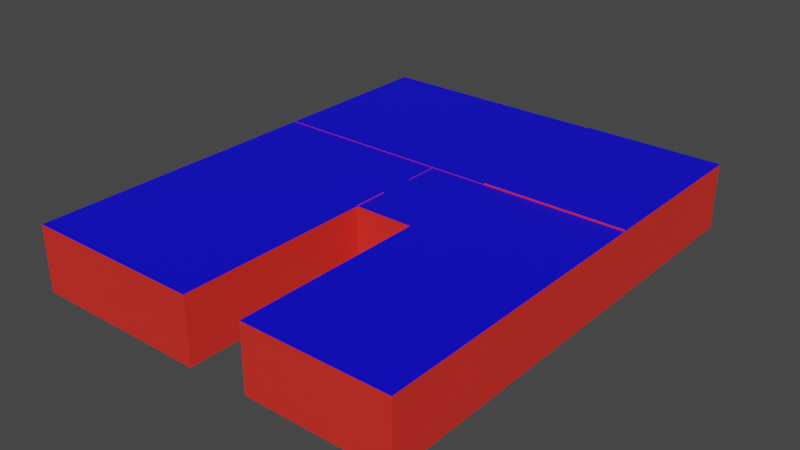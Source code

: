# Source: Talleres.blend  (saved by Blender 2.93.21; exported with 4.5.12 LTS)
import bpy
from mathutils import Matrix  # noqa: F401  (used for matrix-valued properties, if any)

bpy.ops.wm.read_factory_settings(use_empty=True)
scene = bpy.context.scene
scene.name = 'Scene'

# ---- collections
col_collection = bpy.data.collections.new('Collection'); scene.collection.children.link(col_collection)

# ---- materials (node trees are filled in below, after node groups)
mat_aula_techo = bpy.data.materials.new('Aula_Techo')
mat_aula_techo.use_transparent_shadow = False
mat_aula_piso = bpy.data.materials.new('Aula_Piso')
mat_aula_piso.use_transparent_shadow = False
mat_aula_paredes = bpy.data.materials.new('Aula_Paredes')
mat_aula_paredes.use_transparent_shadow = False
mat_vidrio = bpy.data.materials.new('Vidrio')
mat_vidrio.alpha_threshold = 0.0
mat_vidrio.use_transparent_shadow = False
mat_vidrio.line_color = (0.0, 0.0, 0.0, 1.0)

# ---- material node trees
mat_aula_techo.use_nodes = True; mat_aula_techo.node_tree.nodes.clear()
_N = mat_aula_techo.node_tree.nodes; _L = mat_aula_techo.node_tree.links
n0 = _N.new('ShaderNodeBsdfPrincipled'); n0.name = 'Principled BSDF'; n0.location = (10, 300)
n0.distribution = 'GGX'
n0.subsurface_method = 'BURLEY'
n0.inputs[0].default_value = (0.001427, 0.0, 0.8, 1.0)
n0.inputs[3].default_value = 1.45
n0.inputs[27].default_value = (0.0, 0.0, 0.0, 1.0)
n0.inputs[28].default_value = 1.0
n1 = _N.new('ShaderNodeOutputMaterial'); n1.name = 'Material Output'; n1.location = (300, 300)
_L.new(n0.outputs[0], n1.inputs[0])
n1.is_active_output = True
mat_aula_piso.use_nodes = True; mat_aula_piso.node_tree.nodes.clear()
_N = mat_aula_piso.node_tree.nodes; _L = mat_aula_piso.node_tree.links
n0 = _N.new('ShaderNodeBsdfPrincipled'); n0.name = 'Principled BSDF'; n0.location = (10, 300)
n0.distribution = 'GGX'
n0.subsurface_method = 'BURLEY'
n0.inputs[0].default_value = (0.04278, 0.8, 0.02482, 1.0)
n0.inputs[3].default_value = 1.45
n0.inputs[27].default_value = (0.0, 0.0, 0.0, 1.0)
n0.inputs[28].default_value = 1.0
n1 = _N.new('ShaderNodeOutputMaterial'); n1.name = 'Material Output'; n1.location = (300, 300)
_L.new(n0.outputs[0], n1.inputs[0])
n1.is_active_output = True
mat_aula_paredes.use_nodes = True; mat_aula_paredes.node_tree.nodes.clear()
_N = mat_aula_paredes.node_tree.nodes; _L = mat_aula_paredes.node_tree.links
n0 = _N.new('ShaderNodeBsdfPrincipled'); n0.name = 'Principled BSDF'; n0.location = (10, 300)
n0.distribution = 'GGX'
n0.subsurface_method = 'BURLEY'
n0.inputs[0].default_value = (0.8, 0.03033, 0.02107, 1.0)
n0.inputs[3].default_value = 1.45
n0.inputs[27].default_value = (0.0, 0.0, 0.0, 1.0)
n0.inputs[28].default_value = 1.0
n1 = _N.new('ShaderNodeOutputMaterial'); n1.name = 'Material Output'; n1.location = (300, 300)
_L.new(n0.outputs[0], n1.inputs[0])
n1.is_active_output = True
mat_vidrio.use_nodes = True; mat_vidrio.node_tree.nodes.clear()
_N = mat_vidrio.node_tree.nodes; _L = mat_vidrio.node_tree.links
n0 = _N.new('ShaderNodeOutputMaterial'); n0.name = 'Material Output'; n0.location = (300, 300)
n1 = _N.new('ShaderNodeBsdfPrincipled'); n1.name = 'Principled BSDF'; n1.location = (10, 300)
n1.distribution = 'GGX'
n1.subsurface_method = 'BURLEY'
n1.inputs[0].default_value = (0.04274, 0.8, 0.7326, 1.0)
n1.inputs[2].default_value = 0.4
n1.inputs[3].default_value = 1.45
n1.inputs[27].default_value = (0.0, 0.0, 0.0, 1.0)
n1.inputs[28].default_value = 1.0
_L.new(n1.outputs[0], n0.inputs[0])
n0.is_active_output = True

# ---- world
world_world = bpy.data.worlds.new('World'); scene.world = world_world
world_world.use_nodes = True; world_world.node_tree.nodes.clear()
_N = world_world.node_tree.nodes; _L = world_world.node_tree.links
n0 = _N.new('ShaderNodeOutputWorld'); n0.name = 'World Output'; n0.location = (300, 300)
n1 = _N.new('ShaderNodeBackground'); n1.name = 'Background'; n1.location = (10, 300)
n1.inputs[0].default_value = (0.05088, 0.05088, 0.05088, 1.0)
_L.new(n1.outputs[0], n0.inputs[0])
n0.is_active_output = True
world_world.color = (0.05088, 0.05088, 0.05088)
world_world.use_sun_shadow = False
world_world.sun_shadow_jitter_overblur = 0.0

# ---- meshes
me_plane = bpy.data.meshes.new('Plane')
me_plane.from_pydata([(-1.0, -1.225, 0.0), (1.0, -1.225, 0.0), (-1.0, 1.0, 0.0), (1.0, 1.0, 0.0), (-1.0, 0.2133, 0.0), (1.0, 0.2133, 0.0), (-1.821, 1.0, 0.0), (-1.821, 0.2133, 0.0), (-4.336, 1.0, 0.0), (-4.336, 0.2133, 0.0), (-1.821, -1.24, 0.0), (-4.336, -1.24, 0.0), (1.0, 0.4755, 0.0), (1.0, 0.7378, 0.0), (-1.821, 0.7378, 0.0), (-1.821, 0.4755, 0.0), (-4.336, 0.7378, 0.0), (-4.336, 0.4755, 0.0), (-1.0, 1.0, 0.0), (1.0, 1.0, 0.0), (-0.3333, -1.225, 0.0), (0.3333, -1.225, 0.0), (0.3333, 1.0, 0.0), (-0.3333, 1.0, 0.0), (0.3333, 1.0, 0.0), (-0.3333, 1.0, 0.0), (-1.0, 1.855, 0.0), (-1.821, 1.855, 0.0), (-4.336, 1.855, 0.0), (-1.0, 1.855, 0.0), (1.0, 1.855, 0.0), (0.3333, 1.855, 0.0), (-0.3333, 1.855, 0.0), (-1.0, -1.225, 0.0), (1.0, -1.225, 0.0), (1.0, 1.0, 0.0), (-1.0, 0.2133, 0.0), (1.0, 0.2133, 0.0), (-1.821, 0.2133, 0.0), (-4.336, 1.0, 0.0), (-4.336, 0.2133, 0.0), (-1.821, -1.24, 0.0), (-4.336, -1.24, 0.0), (1.0, 0.4755, 0.0), (1.0, 0.7378, 0.0), (-4.336, 0.7378, 0.0), (-4.336, 0.4755, 0.0), (1.0, 1.0, 0.0), (-0.3333, -1.225, 0.0), (0.3333, -1.225, 0.0), (0.3333, 1.0, 0.0), (-0.3333, 1.0, 0.0), (-1.0, 1.855, 0.0), (-1.821, 1.855, 0.0), (-4.336, 1.855, 0.0), (-0.3619, 1.855, 0.0), (1.0, 1.855, 0.0), (0.3333, 1.855, 0.0), (-0.3333, 1.855, 0.0), (-1.0, 1.0, 0.0), (-1.821, 1.0, 0.0), (-1.821, 0.2133, 0.0), (-4.336, 1.0, 0.0), (-1.821, 0.7378, 0.0), (-1.821, 0.4755, 0.0), (-1.0, 1.0, 0.0), (1.0, 1.0, 0.0), (0.3333, 1.0, 0.0), (-0.3333, 1.0, 0.0), (-1.0, -1.225, 0.0), (1.0, -1.225, 0.0), (1.0, 1.0, 0.0), (-1.0, 0.2133, 0.0), (1.0, 0.2133, 0.0), (-1.821, 0.2133, 0.0), (-4.336, 1.0, 0.0), (-4.336, 0.2133, 0.0), (-1.821, -1.24, 0.0), (-4.336, -1.24, 0.0), (1.0, 0.4755, 0.0), (1.0, 0.7378, 0.0), (-4.336, 0.7378, 0.0), (-4.336, 0.4755, 0.0), (1.0, 1.0, 0.0), (-0.3333, -1.225, 0.0), (0.3333, -1.225, 0.0), (-4.336, 2.315, 0.0), (1.0, 2.315, 0.0), (-1.0, -1.225, 6.913), (1.0, -1.225, 6.913), (-1.821, -1.24, 6.913), (-4.336, -1.24, 6.913), (-0.3333, -1.225, 6.913), (0.3333, -1.225, 6.913), (-1.0, 2.315, 6.913), (-1.821, 2.315, 6.913), (-1.0, 1.855, 0.0), (-0.3333, 1.855, 0.0), (-1.0, -1.225, 6.913), (1.0, -1.225, 6.913), (-1.821, -1.24, 6.913), (-4.336, -1.24, 6.913), (-0.3333, -1.225, 6.913), (0.3333, -1.225, 6.913), (-1.0, -1.225, 6.913), (1.0, -1.225, 6.913), (-1.821, -1.24, 6.913), (-4.336, -1.24, 6.913), (-0.3333, -1.225, 6.913), (0.3333, -1.225, 6.913), (-1.0, 2.329, 6.913), (1.0, 2.329, 6.913), (-1.821, 2.314, 6.913), (-4.336, 2.314, 6.913), (-0.3333, 2.329, 6.913), (0.3333, 2.329, 6.913), (-1.0, 0.2143, 6.913), (-1.821, 0.2143, 6.913), (-1.0, 1.0, 0.0), (-1.821, 1.0, 0.0), (-4.336, 1.0, 0.0), (-4.336, -1.24, 6.913), (-4.336, 2.314, 6.913), (-1.0, 1.0, 0.0), (1.0, 1.0, 0.0), (-0.3333, 1.0, 0.0), (0.3333, 1.0, 0.0), (-1.0, 1.855, 0.0), (1.0, 1.0, 0.0), (-0.9614, 1.855, 0.0), (1.0, 1.0, 0.0), (0.3065, 1.0, 0.0), (0.3065, 1.855, 0.0), (0.3065, 1.855, 0.0), (0.3065, 1.0, 0.0), (-1.0, 0.007838, 0.0), (-1.0, -0.1976, 0.0), (-1.0, -0.403, 0.0), (-1.0, -0.6085, 0.0), (-1.0, -0.8139, 0.0), (-1.0, -1.019, 0.0), (1.0, -1.019, 0.0), (1.0, -0.8139, 0.0), (1.0, -0.6085, 0.0), (1.0, -0.403, 0.0), (1.0, -0.1976, 0.0), (1.0, 0.007838, 0.0), (-1.0, 0.007838, 0.0), (-1.0, -0.1976, 0.0), (-1.0, -0.403, 0.0), (-1.0, -0.6085, 0.0), (-1.0, -0.8139, 0.0), (-1.0, -1.019, 0.0), (1.0, -1.019, 0.0), (1.0, -0.8139, 0.0), (1.0, -0.6085, 0.0), (1.0, -0.403, 0.0), (1.0, -0.1976, 0.0), (1.0, 0.007838, 0.0), (-1.0, 0.007838, 0.0), (-1.0, -0.1976, 0.0), (-1.0, -0.403, 0.0), (-1.0, -0.6085, 0.0), (-1.0, -0.8139, 0.0), (-1.0, -1.019, 0.0), (1.0, -1.019, 0.0), (1.0, -0.8139, 0.0), (1.0, -0.6085, 0.0), (1.0, -0.403, 0.0), (1.0, -0.1976, 0.0), (1.0, 0.007838, 0.0)], [], [(126, 124, 19, 24), (123, 125, 25, 18), (134, 126, 24, 131), (123, 18, 29, 127), (30, 19, 47, 56), (141, 1, 34, 153), (29, 32, 58, 55), (10, 11, 42, 41), (127, 29, 55, 129), (23, 22, 50, 51), (7, 10, 41, 38), (31, 30, 56, 57), (16, 8, 39, 45), (135, 4, 36, 147), (11, 9, 40, 42), (4, 7, 38, 36), (132, 31, 57, 133), (17, 16, 45, 46), (1, 21, 49, 34), (12, 5, 37, 43), (8, 28, 54, 39), (3, 13, 44, 35), (13, 12, 43, 44), (124, 3, 35, 128), (9, 17, 46, 40), (27, 26, 52, 53), (20, 0, 33, 48), (28, 27, 53, 54), (21, 20, 48, 49), (43, 37, 73, 79), (39, 54, 86, 75), (44, 43, 79, 80), (56, 47, 83, 87), (45, 39, 75, 81), (6, 8, 62, 60), (46, 45, 81, 82), (128, 35, 71, 130), (147, 36, 72, 159), (48, 33, 69, 84), (34, 49, 85, 70), (49, 48, 84, 85), (19, 24, 67, 66), (35, 44, 80, 71), (25, 18, 65, 68), (153, 34, 70, 165), (36, 38, 74, 72), (40, 46, 82, 76), (6, 14, 63, 60), (41, 42, 78, 77), (7, 15, 64, 61), (38, 41, 77, 74), (42, 40, 76, 78), (2, 6, 60, 59), (89, 93, 103, 99), (58, 55, 96, 97), (90, 91, 101, 100), (93, 92, 102, 103), (92, 88, 98, 102), (102, 98, 104, 108), (99, 103, 109, 105), (103, 102, 108, 109), (100, 101, 107, 106), (109, 108, 114, 115), (106, 107, 113, 112), (108, 104, 110, 114), (105, 109, 115, 111), (95, 94, 116, 117), (113, 107, 121, 122), (62, 60, 119, 120), (60, 59, 118, 119), (47, 128, 130, 83), (19, 124, 128, 47), (26, 127, 129, 52), (2, 123, 127, 26), (23, 22, 126, 134, 125), (2, 23, 125, 123), (22, 3, 124, 126), (32, 132, 133, 58), (125, 134, 131, 25), (37, 158, 170, 73), (158, 157, 169, 170), (157, 156, 168, 169), (156, 155, 167, 168), (155, 154, 166, 167), (154, 153, 165, 166), (33, 152, 164, 69), (152, 151, 163, 164), (151, 150, 162, 163), (150, 149, 161, 162), (149, 148, 160, 161), (148, 147, 159, 160), (0, 140, 152, 33), (140, 139, 151, 152), (139, 138, 150, 151), (138, 137, 149, 150), (137, 136, 148, 149), (136, 135, 147, 148), (5, 146, 158, 37), (146, 145, 157, 158), (145, 144, 156, 157), (144, 143, 155, 156), (143, 142, 154, 155), (142, 141, 153, 154)])
_uv = me_plane.uv_layers.new(name='UVMap')
_uv.uv.foreach_set('vector', [0.6667, 1.0, 0.5, 0.5, 1.0, 1.0, 0.6667, 1.0, 0.0, 1.0, 0.3333, 1.0, 0.3333, 1.0, 0.0, 1.0, 0.6533, 1.0, 0.6667, 1.0, 0.6667, 1.0, 0.6533, 1.0, 0.0, 1.0, 0.0, 1.0, 0.0, 1.0, 0.0, 1.0, 1.0, 1.0, 1.0, 1.0, 1.0, 1.0, 1.0, 1.0, 1.0, 0.08666, 1.0, 0.0, 1.0, 0.0, 1.0, 0.08666, 0.0, 1.0, 0.3333, 1.0, 0.3333, 1.0, 0.0, 1.0, 0.0, 0.6066, 0.0, 0.6066, 0.0, 0.6066, 0.0, 0.6066, 0.0, 1.0, 0.0, 1.0, 0.0, 1.0, 0.0, 1.0, 0.3333, 1.0, 0.6667, 1.0, 0.6667, 1.0, 0.3333, 1.0, 0.0, 0.6066, 0.0, 0.6066, 0.0, 0.6066, 0.0, 0.6066, 0.6667, 1.0, 1.0, 1.0, 1.0, 1.0, 0.6667, 1.0, 0.0, 0.8689, 0.0, 1.0, 0.0, 1.0, 0.0, 0.8689, 0.0, 0.52, 0.0, 0.6066, 0.0, 0.6066, 0.0, 0.52, 0.0, 0.6066, 0.0, 0.6066, 0.0, 0.6066, 0.0, 0.6066, 0.0, 0.6066, 0.0, 0.6066, 0.0, 0.6066, 0.0, 0.6066, 0.6533, 1.0, 0.6667, 1.0, 0.6667, 1.0, 0.6533, 1.0, 0.0, 0.7378, 0.0, 0.8689, 0.0, 0.8689, 0.0, 0.7378, 1.0, 0.0, 0.6667, 0.0, 0.6667, 0.0, 1.0, 0.0, 1.0, 0.7378, 1.0, 0.6066, 1.0, 0.6066, 1.0, 0.7378, 0.0, 1.0, 0.0, 1.0, 0.0, 1.0, 0.0, 1.0, 1.0, 1.0, 1.0, 0.8689, 1.0, 0.8689, 1.0, 1.0, 1.0, 0.8689, 1.0, 0.7378, 1.0, 0.7378, 1.0, 0.8689, 0.5, 0.5, 1.0, 1.0, 1.0, 1.0, 0.0, 0.0, 0.0, 0.6066, 0.0, 0.7378, 0.0, 0.7378, 0.0, 0.6066, 0.0, 1.0, 0.0, 1.0, 0.0, 1.0, 0.0, 1.0, 0.3333, 0.0, 0.0, 0.0, 0.0, 0.0, 0.3333, 0.0, 0.0, 1.0, 0.0, 1.0, 0.0, 1.0, 0.0, 1.0, 0.6667, 0.0, 0.3333, 0.0, 0.3333, 0.0, 0.6667, 0.0, 1.0, 0.7378, 1.0, 0.6066, 1.0, 0.6066, 1.0, 0.7378, 0.0, 1.0, 0.0, 1.0, 0.0, 1.0, 0.0, 1.0, 1.0, 0.8689, 1.0, 0.7378, 1.0, 0.7378, 1.0, 0.8689, 1.0, 1.0, 1.0, 1.0, 1.0, 1.0, 1.0, 1.0, 0.0, 0.8689, 0.0, 1.0, 0.0, 1.0, 0.0, 0.8689, 0.0, 1.0, 0.0, 1.0, 0.0, 1.0, 0.0, 1.0, 0.0, 0.7378, 0.0, 0.8689, 0.0, 0.8689, 0.0, 0.7378, 0.0, 0.0, 1.0, 1.0, 1.0, 1.0, 0.5, 0.5, 0.0, 0.52, 0.0, 0.6066, 0.0, 0.6066, 0.0, 0.52, 0.3333, 0.0, 0.0, 0.0, 0.0, 0.0, 0.3333, 0.0, 1.0, 0.0, 0.6667, 0.0, 0.6667, 0.0, 1.0, 0.0, 0.6667, 0.0, 0.3333, 0.0, 0.3333, 0.0, 0.6667, 0.0, 1.0, 1.0, 0.6667, 1.0, 0.6667, 1.0, 1.0, 1.0, 1.0, 1.0, 1.0, 0.8689, 1.0, 0.8689, 1.0, 1.0, 0.3333, 1.0, 0.0, 1.0, 0.0, 1.0, 0.3333, 1.0, 1.0, 0.08666, 1.0, 0.0, 1.0, 0.0, 1.0, 0.08666, 0.0, 0.6066, 0.0, 0.6066, 0.0, 0.6066, 0.0, 0.6066, 0.0, 0.6066, 0.0, 0.7378, 0.0, 0.7378, 0.0, 0.6066, 0.0, 1.0, 0.0, 0.8689, 0.0, 0.8689, 0.0, 1.0, 0.0, 0.6066, 0.0, 0.6066, 0.0, 0.6066, 0.0, 0.6066, 0.0, 0.6066, 0.0, 0.7378, 0.0, 0.7378, 0.0, 0.6066, 0.0, 0.6066, 0.0, 0.6066, 0.0, 0.6066, 0.0, 0.6066, 0.0, 0.6066, 0.0, 0.6066, 0.0, 0.6066, 0.0, 0.6066, 0.0, 1.0, 0.0, 1.0, 0.0, 1.0, 0.0, 1.0, 1.0, 0.0, 0.6667, 0.0, 0.6667, 0.0, 1.0, 0.0, 0.3333, 1.0, 0.0, 1.0, 0.0, 1.0, 0.3333, 1.0, 0.0, 0.6066, 0.0, 0.6066, 0.0, 0.6066, 0.0, 0.6066, 0.6667, 0.0, 0.3333, 0.0, 0.3333, 0.0, 0.6667, 0.0, 0.3333, 0.0, 0.0, 0.0, 0.0, 0.0, 0.3333, 0.0, 0.3333, 0.0, 0.0, 0.0, 0.0, 0.0, 0.3333, 0.0, 1.0, 0.0, 0.6667, 0.0, 0.6667, 0.0, 1.0, 0.0, 0.6667, 0.0, 0.3333, 0.0, 0.3333, 0.0, 0.6667, 0.0, 0.0, 0.6066, 0.0, 0.6066, 0.0, 0.6066, 0.0, 0.6066, 0.6667, 0.0, 0.3333, 0.0, 0.3333, 0.0, 0.6667, 0.0, 0.0, 0.6066, 0.0, 0.6066, 0.0, 0.6066, 0.0, 0.6066, 0.3333, 0.0, 0.0, 0.0, 0.0, 0.0, 0.3333, 0.0, 1.0, 0.0, 0.6667, 0.0, 0.6667, 0.0, 1.0, 0.0, 0.0, 1.0, 0.0, 1.0, 0.0, 1.0, 0.0, 1.0, 0.0, 0.6066, 0.0, 0.6066, 0.0, 0.6066, 0.0, 0.6066, 0.0, 1.0, 0.0, 1.0, 0.0, 1.0, 0.0, 1.0, 0.0, 1.0, 0.0, 1.0, 0.0, 1.0, 0.0, 1.0, 1.0, 1.0, 0.0, 0.0, 0.5, 0.5, 1.0, 1.0, 1.0, 1.0, 0.5, 0.5, 0.0, 0.0, 1.0, 1.0, 0.0, 1.0, 0.0, 1.0, 0.0, 1.0, 0.0, 1.0, 0.0, 1.0, 0.0, 1.0, 0.0, 1.0, 0.0, 1.0, 0.3333, 1.0, 0.6667, 1.0, 0.6667, 1.0, 0.6533, 1.0, 0.3333, 1.0, 0.0, 1.0, 0.3333, 1.0, 0.3333, 1.0, 0.0, 1.0, 0.6667, 1.0, 1.0, 1.0, 0.5, 0.5, 0.6667, 1.0, 0.3333, 1.0, 0.6533, 1.0, 0.6533, 1.0, 0.3333, 1.0, 0.3333, 1.0, 0.6533, 1.0, 0.6533, 1.0, 0.3333, 1.0, 1.0, 0.6066, 1.0, 0.52, 1.0, 0.52, 1.0, 0.6066, 1.0, 0.52, 1.0, 0.4333, 1.0, 0.4333, 1.0, 0.52, 1.0, 0.4333, 1.0, 0.3466, 1.0, 0.3466, 1.0, 0.4333, 1.0, 0.3466, 1.0, 0.26, 1.0, 0.26, 1.0, 0.3466, 1.0, 0.26, 1.0, 0.1733, 1.0, 0.1733, 1.0, 0.26, 1.0, 0.1733, 1.0, 0.08666, 1.0, 0.08666, 1.0, 0.1733, 0.0, 0.0, 0.0, 0.08666, 0.0, 0.08666, 0.0, 0.0, 0.0, 0.08666, 0.0, 0.1733, 0.0, 0.1733, 0.0, 0.08666, 0.0, 0.1733, 0.0, 0.26, 0.0, 0.26, 0.0, 0.1733, 0.0, 0.26, 0.0, 0.3466, 0.0, 0.3466, 0.0, 0.26, 0.0, 0.3466, 0.0, 0.4333, 0.0, 0.4333, 0.0, 0.3466, 0.0, 0.4333, 0.0, 0.52, 0.0, 0.52, 0.0, 0.4333, 0.0, 0.0, 0.0, 0.08666, 0.0, 0.08666, 0.0, 0.0, 0.0, 0.08666, 0.0, 0.1733, 0.0, 0.1733, 0.0, 0.08666, 0.0, 0.1733, 0.0, 0.26, 0.0, 0.26, 0.0, 0.1733, 0.0, 0.26, 0.0, 0.3466, 0.0, 0.3466, 0.0, 0.26, 0.0, 0.3466, 0.0, 0.4333, 0.0, 0.4333, 0.0, 0.3466, 0.0, 0.4333, 0.0, 0.52, 0.0, 0.52, 0.0, 0.4333, 1.0, 0.6066, 1.0, 0.52, 1.0, 0.52, 1.0, 0.6066, 1.0, 0.52, 1.0, 0.4333, 1.0, 0.4333, 1.0, 0.52, 1.0, 0.4333, 1.0, 0.3466, 1.0, 0.3466, 1.0, 0.4333, 1.0, 0.3466, 1.0, 0.26, 1.0, 0.26, 1.0, 0.3466, 1.0, 0.26, 1.0, 0.1733, 1.0, 0.1733, 1.0, 0.26, 1.0, 0.1733, 1.0, 0.08666, 1.0, 0.08666, 1.0, 0.1733])
me_plane.materials.append(mat_aula_techo)
me_plane.use_remesh_fix_poles = True
me_plane.use_remesh_preserve_attributes = False
me_plane.update()
me_cube_001 = bpy.data.meshes.new('Cube.001')
me_cube_001.from_pydata([(-1.0, -1.0, -1.0), (-1.0, -1.0, 1.0), (-1.0, 1.0, -1.0), (-1.0, 1.0, 1.0), (1.0, -1.0, -1.0), (1.0, -1.0, 1.0), (1.0, 1.0, -1.0), (1.0, 1.0, 1.0)], [], [(0, 1, 3, 2), (2, 3, 7, 6), (6, 7, 5, 4), (4, 5, 1, 0), (2, 6, 4, 0), (7, 3, 1, 5)])
_uv = me_cube_001.uv_layers.new(name='UVMap')
_uv.uv.foreach_set('vector', [0.375, 0.0, 0.625, 0.0, 0.625, 0.25, 0.375, 0.25, 0.375, 0.25, 0.625, 0.25, 0.625, 0.5, 0.375, 0.5, 0.375, 0.5, 0.625, 0.5, 0.625, 0.75, 0.375, 0.75, 0.375, 0.75, 0.625, 0.75, 0.625, 1.0, 0.375, 1.0, 0.125, 0.5, 0.375, 0.5, 0.375, 0.75, 0.125, 0.75, 0.625, 0.5, 0.875, 0.5, 0.875, 0.75, 0.625, 0.75])
me_cube_001.use_remesh_fix_poles = True
me_cube_001.use_remesh_preserve_attributes = False
me_cube_001.update()
me_plane_001 = bpy.data.meshes.new('Plane.001')
me_plane_001.from_pydata([(-1.0, -1.225, 0.0), (1.0, -1.225, 0.0), (-1.0, 1.0, 0.0), (1.0, 1.0, 0.0), (-1.0, 0.2133, 0.0), (1.0, 0.2133, 0.0), (-1.821, 1.0, 0.0), (-1.821, 0.2133, 0.0), (-4.336, 1.0, 0.0), (-4.336, 0.2133, 0.0), (-1.821, -1.24, 0.0), (-4.336, -1.24, 0.0), (1.0, 0.4755, 0.0), (1.0, 0.7378, 0.0), (-1.0, 0.7378, 0.0), (-1.0, 0.4755, 0.0), (-1.821, 0.7378, 0.0), (-1.821, 0.4755, 0.0), (-4.336, 0.7378, 0.0), (-4.336, 0.4755, 0.0), (-1.0, 1.0, 0.0), (1.0, 1.0, 0.0), (-0.3333, -1.225, 0.0), (0.3333, -1.225, 0.0), (0.3333, 1.0, 0.0), (-0.3333, 1.0, 0.0), (0.3333, 0.2133, 0.0), (-0.3333, 0.2133, 0.0), (0.3333, 0.4755, 0.0), (-0.3333, 0.4755, 0.0), (0.3333, 0.7378, 0.0), (-0.3333, 0.7378, 0.0), (0.3333, 1.0, 0.0), (-0.3333, 1.0, 0.0), (-1.0, 1.855, 0.0), (-1.821, 1.855, 0.0), (-4.336, 1.855, 0.0), (-1.0, 1.855, 0.0), (1.0, 1.855, 0.0), (0.3333, 1.855, 0.0), (-0.3333, 1.855, 0.0), (-1.0, 1.855, 0.0), (-1.821, 1.855, 0.0), (-4.336, 1.855, 0.0), (-0.3619, 1.855, 0.0), (1.0, 1.855, 0.0), (0.3333, 1.855, 0.0), (-0.3333, 1.855, 0.0), (-1.0, 2.315, 0.0), (-1.821, 2.315, 0.0), (-4.336, 2.315, 0.0), (-0.3619, 2.315, 0.0), (1.0, 2.315, 0.0), (0.3333, 2.315, 0.0), (-0.3333, 2.315, 0.0), (-0.9614, 1.855, 0.0), (-0.9614, 2.315, 0.0), (0.3065, 1.0, 0.0), (0.3065, 1.855, 0.0), (0.3065, 1.855, 0.0), (0.3065, 2.315, 0.0), (-1.0, 0.007838, 0.0), (-1.0, -0.1976, 0.0), (-1.0, -0.403, 0.0), (-1.0, -0.6085, 0.0), (-1.0, -0.8139, 0.0), (-1.0, -1.019, 0.0), (1.0, -1.019, 0.0), (1.0, -0.8139, 0.0), (1.0, -0.6085, 0.0), (1.0, -0.403, 0.0), (1.0, -0.1976, 0.0), (1.0, 0.007838, 0.0), (-0.3333, -1.019, 0.0), (-0.3333, -0.8139, 0.0), (-0.3333, -0.6085, 0.0), (-0.3333, -0.403, 0.0), (-0.3333, -0.1976, 0.0), (-0.3333, 0.007838, 0.0), (0.3333, -1.019, 0.0), (0.3333, -0.8139, 0.0), (0.3333, -0.6085, 0.0), (0.3333, -0.403, 0.0), (0.3333, -0.1976, 0.0), (0.3333, 0.007838, 0.0)], [], [(30, 13, 3, 24), (84, 72, 5, 26), (14, 2, 6, 16), (16, 6, 8, 18), (7, 9, 11, 10), (7, 17, 19, 9), (17, 16, 18, 19), (4, 15, 17, 7), (15, 14, 16, 17), (26, 5, 12, 28), (28, 12, 13, 30), (15, 29, 31, 14), (29, 28, 30, 31), (4, 27, 29, 15), (27, 26, 28, 29), (61, 78, 27, 4), (78, 84, 26, 27), (14, 31, 25, 2), (31, 30, 24, 25), (8, 6, 35, 36), (32, 21, 38, 39), (20, 33, 40, 37), (57, 32, 39, 58), (6, 2, 34, 35), (42, 41, 48, 49), (43, 42, 49, 50), (44, 47, 54, 51), (55, 44, 51, 56), (46, 45, 52, 53), (59, 46, 53, 60), (41, 55, 56, 48), (47, 59, 60, 54), (33, 57, 58, 40), (22, 23, 79, 73), (73, 79, 80, 74), (74, 80, 81, 75), (75, 81, 82, 76), (76, 82, 83, 77), (77, 83, 84, 78), (0, 22, 73, 66), (66, 73, 74, 65), (65, 74, 75, 64), (64, 75, 76, 63), (63, 76, 77, 62), (62, 77, 78, 61), (23, 1, 67, 79), (79, 67, 68, 80), (80, 68, 69, 81), (81, 69, 70, 82), (82, 70, 71, 83), (83, 71, 72, 84)])
_uv = me_plane_001.uv_layers.new(name='UVMap')
_uv.uv.foreach_set('vector', [0.6667, 0.8689, 1.0, 0.8689, 1.0, 1.0, 0.6667, 1.0, 0.6667, 0.52, 1.0, 0.52, 1.0, 0.6066, 0.6667, 0.6066, 0.0, 0.8689, 0.0, 1.0, 0.0, 1.0, 0.0, 0.8689, 0.0, 0.8689, 0.0, 1.0, 0.0, 1.0, 0.0, 0.8689, 0.0, 0.6066, 0.0, 0.6066, 0.0, 0.6066, 0.0, 0.6066, 0.0, 0.6066, 0.0, 0.7378, 0.0, 0.7378, 0.0, 0.6066, 0.0, 0.7378, 0.0, 0.8689, 0.0, 0.8689, 0.0, 0.7378, 0.0, 0.6066, 0.0, 0.7378, 0.0, 0.7378, 0.0, 0.6066, 0.0, 0.7378, 0.0, 0.8689, 0.0, 0.8689, 0.0, 0.7378, 0.6667, 0.6066, 1.0, 0.6066, 1.0, 0.7378, 0.6667, 0.7378, 0.6667, 0.7378, 1.0, 0.7378, 1.0, 0.8689, 0.6667, 0.8689, 0.0, 0.7378, 0.3333, 0.7378, 0.3333, 0.8689, 0.0, 0.8689, 0.3333, 0.7378, 0.6667, 0.7378, 0.6667, 0.8689, 0.3333, 0.8689, 0.0, 0.6066, 0.3333, 0.6066, 0.3333, 0.7378, 0.0, 0.7378, 0.3333, 0.6066, 0.6667, 0.6066, 0.6667, 0.7378, 0.3333, 0.7378, 0.0, 0.52, 0.3333, 0.52, 0.3333, 0.6066, 0.0, 0.6066, 0.3333, 0.52, 0.6667, 0.52, 0.6667, 0.6066, 0.3333, 0.6066, 0.0, 0.8689, 0.3333, 0.8689, 0.3333, 1.0, 0.0, 1.0, 0.3333, 0.8689, 0.6667, 0.8689, 0.6667, 1.0, 0.3333, 1.0, 0.0, 1.0, 0.0, 1.0, 0.0, 1.0, 0.0, 1.0, 0.6667, 1.0, 1.0, 1.0, 1.0, 1.0, 0.6667, 1.0, 0.0, 1.0, 0.3333, 1.0, 0.3333, 1.0, 0.0, 1.0, 0.6533, 1.0, 0.6667, 1.0, 0.6667, 1.0, 0.6533, 1.0, 0.0, 1.0, 0.0, 1.0, 0.0, 1.0, 0.0, 1.0, 0.0, 1.0, 0.0, 1.0, 0.0, 1.0, 0.0, 1.0, 0.0, 1.0, 0.0, 1.0, 0.0, 1.0, 0.0, 1.0, 0.0, 1.0, 0.3333, 1.0, 0.3333, 1.0, 0.0, 1.0, 0.0, 1.0, 0.0, 1.0, 0.0, 1.0, 0.0, 1.0, 0.6667, 1.0, 1.0, 1.0, 1.0, 1.0, 0.6667, 1.0, 0.6533, 1.0, 0.6667, 1.0, 0.6667, 1.0, 0.6533, 1.0, 0.0, 1.0, 0.0, 1.0, 0.0, 1.0, 0.0, 1.0, 0.3333, 1.0, 0.6533, 1.0, 0.6533, 1.0, 0.3333, 1.0, 0.3333, 1.0, 0.6533, 1.0, 0.6533, 1.0, 0.3333, 1.0, 0.3333, 0.0, 0.6667, 0.0, 0.6667, 0.08666, 0.3333, 0.08666, 0.3333, 0.08666, 0.6667, 0.08666, 0.6667, 0.1733, 0.3333, 0.1733, 0.3333, 0.1733, 0.6667, 0.1733, 0.6667, 0.26, 0.3333, 0.26, 0.3333, 0.26, 0.6667, 0.26, 0.6667, 0.3466, 0.3333, 0.3466, 0.3333, 0.3466, 0.6667, 0.3466, 0.6667, 0.4333, 0.3333, 0.4333, 0.3333, 0.4333, 0.6667, 0.4333, 0.6667, 0.52, 0.3333, 0.52, 0.0, 0.0, 0.3333, 0.0, 0.3333, 0.08666, 0.0, 0.08666, 0.0, 0.08666, 0.3333, 0.08666, 0.3333, 0.1733, 0.0, 0.1733, 0.0, 0.1733, 0.3333, 0.1733, 0.3333, 0.26, 0.0, 0.26, 0.0, 0.26, 0.3333, 0.26, 0.3333, 0.3466, 0.0, 0.3466, 0.0, 0.3466, 0.3333, 0.3466, 0.3333, 0.4333, 0.0, 0.4333, 0.0, 0.4333, 0.3333, 0.4333, 0.3333, 0.52, 0.0, 0.52, 0.6667, 0.0, 1.0, 0.0, 1.0, 0.08666, 0.6667, 0.08666, 0.6667, 0.08666, 1.0, 0.08666, 1.0, 0.1733, 0.6667, 0.1733, 0.6667, 0.1733, 1.0, 0.1733, 1.0, 0.26, 0.6667, 0.26, 0.6667, 0.26, 1.0, 0.26, 1.0, 0.3466, 0.6667, 0.3466, 0.6667, 0.3466, 1.0, 0.3466, 1.0, 0.4333, 0.6667, 0.4333, 0.6667, 0.4333, 1.0, 0.4333, 1.0, 0.52, 0.6667, 0.52])
me_plane_001.materials.append(mat_aula_piso)
me_plane_001.use_remesh_fix_poles = True
me_plane_001.use_remesh_preserve_attributes = False
me_plane_001.update()
me_plane_002 = bpy.data.meshes.new('Plane.002')
me_plane_002.from_pydata([(-1.0, 1.0, 0.0), (-1.821, 1.0, 0.0), (-1.821, 0.2133, 0.0), (-4.336, 1.0, 0.0), (-1.821, 0.7378, 0.0), (-1.821, 0.4755, 0.0), (-1.0, 1.0, 0.0), (1.0, 1.0, 0.0), (0.3333, 1.0, 0.0), (-0.3333, 1.0, 0.0), (-1.0, -1.225, 0.0), (1.0, -1.225, 0.0), (1.0, 1.0, 0.0), (-1.0, 0.2133, 0.0), (1.0, 0.2133, 0.0), (-1.821, 0.2133, 0.0), (-4.336, 1.0, 0.0), (-4.336, 0.2133, 0.0), (-1.821, -1.24, 0.0), (-4.336, -1.24, 0.0), (1.0, 0.4755, 0.0), (1.0, 0.7378, 0.0), (-4.336, 0.7378, 0.0), (-4.336, 0.4755, 0.0), (1.0, 1.0, 0.0), (-0.3333, -1.225, 0.0), (0.3333, -1.225, 0.0), (-1.0, 2.315, 0.0), (-1.821, 2.315, 0.0), (-4.336, 2.315, 0.0), (-0.3619, 2.315, 0.0), (1.0, 2.315, 0.0), (0.3333, 2.315, 0.0), (-0.3333, 2.315, 0.0), (-1.0, 1.0, 6.913), (-1.821, 1.0, 6.913), (-1.821, 0.2133, 6.913), (-4.336, 1.0, 6.913), (-1.821, 0.7378, 6.913), (-1.821, 0.4755, 6.913), (-1.0, 1.0, 6.913), (1.0, 1.0, 6.913), (0.3333, 1.0, 6.913), (-0.3333, 1.0, 6.913), (-1.0, -1.225, 6.913), (1.0, -1.225, 6.913), (1.0, 1.0, 6.913), (-1.0, 0.2133, 6.913), (1.0, 0.2133, 6.913), (-1.821, 0.2133, 6.913), (-4.336, 1.0, 6.913), (-4.336, 0.2133, 6.913), (-1.821, -1.24, 6.913), (-4.336, -1.24, 6.913), (1.0, 0.4755, 6.913), (1.0, 0.7378, 6.913), (-4.336, 0.7378, 6.913), (-4.336, 0.4755, 6.913), (1.0, 1.0, 6.913), (-0.3333, -1.225, 6.913), (0.3333, -1.225, 6.913), (-1.0, 2.315, 6.913), (-1.821, 2.315, 6.913), (-4.336, 2.315, 6.913), (-0.3619, 2.315, 6.913), (1.0, 2.315, 6.913), (0.3333, 2.315, 6.913), (-0.3333, 2.315, 6.913), (-1.821, 1.0, 6.964), (-1.821, 0.7378, 6.964), (-1.821, 0.2133, 7.004), (-1.821, 0.4755, 7.004), (-1.0, 1.0, 7.107), (1.0, 1.0, 7.107), (0.3333, 1.0, 7.107), (-0.3333, 1.0, 7.107), (-1.0, 1.0, 0.0), (-1.821, 1.0, 0.0), (-4.336, 1.0, 0.0), (-1.0, 1.0, 6.963), (-1.821, 1.0, 6.963), (-4.336, 1.0, 6.963), (1.0, 1.0, 0.0), (-0.9614, 2.315, 0.0), (1.0, 1.0, 6.913), (-0.9614, 2.315, 6.913), (0.3065, 2.315, 0.0), (0.3065, 2.315, 6.913), (-1.0, 2.315, 5.498), (-1.0, 2.315, 4.137), (-1.0, 2.315, 2.341), (-1.0, 2.315, 1.852), (-0.3619, 2.315, 1.849), (-0.3619, 2.315, 5.487), (-1.821, -1.24, 5.531), (-1.821, -1.24, 4.148), (-1.821, -1.24, 2.765), (-1.821, -1.24, 1.383), (-4.336, -1.24, 1.383), (-4.336, -1.24, 2.765), (-4.336, -1.24, 4.148), (-4.336, -1.24, 5.531), (0.3333, 2.315, 5.498), (0.3333, 2.315, 4.137), (0.3333, 2.315, 2.341), (0.3333, 2.315, 1.852), (1.0, 2.315, 1.383), (1.0, 2.315, 2.765), (1.0, 2.315, 4.148), (1.0, 2.315, 5.531), (-1.821, 0.2133, 5.531), (-1.821, 0.2133, 4.148), (-1.821, 0.2133, 2.765), (-1.821, 0.2133, 1.383), (-0.3333, 2.315, 5.487), (-0.3333, 2.315, 1.849), (-4.336, 0.2133, 1.383), (-4.336, 0.2133, 2.765), (-4.336, 0.2133, 4.148), (-4.336, 0.2133, 5.531), (-4.336, 1.0, 5.531), (-4.336, 1.0, 4.148), (-4.336, 1.0, 2.765), (-4.336, 1.0, 1.383), (-4.336, 2.315, 1.383), (-4.336, 2.315, 2.765), (-4.336, 2.315, 4.148), (-4.336, 2.315, 5.531), (1.0, 0.4755, 5.531), (1.0, 0.4755, 4.148), (1.0, 0.4755, 2.765), (1.0, 0.4755, 1.383), (1.0, 0.2133, 1.383), (1.0, 0.2133, 2.765), (1.0, 0.2133, 4.148), (1.0, 0.2133, 5.531), (1.0, 1.0, 1.383), (1.0, 1.0, 2.765), (1.0, 1.0, 4.148), (1.0, 1.0, 5.531), (1.0, 0.7378, 5.531), (1.0, 0.7378, 4.148), (1.0, 0.7378, 2.765), (1.0, 0.7378, 1.383), (-4.336, 0.7378, 5.531), (-4.336, 0.7378, 4.148), (-4.336, 0.7378, 2.765), (-4.336, 0.7378, 1.383), (-4.336, 0.4755, 5.531), (-4.336, 0.4755, 4.148), (-4.336, 0.4755, 2.765), (-4.336, 0.4755, 1.383), (1.0, 1.0, 1.383), (1.0, 1.0, 2.765), (1.0, 1.0, 4.148), (1.0, 1.0, 5.531), (-1.0, -1.225, 5.531), (-1.0, -1.225, 4.148), (-1.0, -1.225, 2.765), (-1.0, -1.225, 1.383), (-1.0, 0.2133, 1.383), (-1.0, 0.2133, 2.765), (-1.0, 0.2133, 4.148), (-1.0, 0.2133, 5.531), (-0.3333, -1.225, 5.531), (-0.3333, -1.225, 4.148), (-0.3333, -1.225, 2.765), (-0.3333, -1.225, 1.383), (1.0, -1.225, 5.531), (1.0, -1.225, 4.148), (1.0, -1.225, 2.765), (1.0, -1.225, 1.383), (0.3333, -1.225, 1.383), (0.3333, -1.225, 2.765), (0.3333, -1.225, 4.148), (0.3333, -1.225, 5.531), (-1.821, 2.315, 5.531), (-1.821, 2.315, 4.148), (-1.821, 2.315, 2.765), (-1.821, 2.315, 1.383), (1.0, 1.0, 1.383), (1.0, 1.0, 2.765), (1.0, 1.0, 4.148), (1.0, 1.0, 5.531), (-0.9614, 2.315, 1.849), (-0.9614, 2.315, 5.487), (0.3065, 2.315, 1.849), (0.3065, 2.315, 5.487), (-1.0, 2.315, 5.498), (-0.3619, 2.315, 5.487), (0.3333, 2.315, 5.498), (0.3333, 2.315, 1.852), (-0.3333, 2.315, 5.487), (-0.3333, 2.315, 1.849), (-0.9614, 2.315, 5.487), (0.3065, 2.315, 1.849), (0.3065, 2.315, 5.487), (-1.0, 2.306, 5.498), (-0.3619, 2.306, 5.487), (0.3333, 2.306, 5.498), (0.3333, 2.306, 1.852), (-0.3333, 2.306, 5.487), (-0.3333, 2.306, 1.849), (-0.9614, 2.306, 5.487), (0.3065, 2.306, 1.849), (0.3065, 2.306, 5.487), (-1.0, 0.007838, 0.0), (-1.0, -0.1976, 0.0), (-1.0, -0.403, 0.0), (-1.0, -0.6085, 0.0), (-1.0, -0.8139, 0.0), (-1.0, -1.019, 0.0), (1.0, -1.019, 0.0), (1.0, -0.8139, 0.0), (1.0, -0.6085, 0.0), (1.0, -0.403, 0.0), (1.0, -0.1976, 0.0), (1.0, 0.007838, 0.0), (-1.0, 0.007838, 6.913), (-1.0, -0.1976, 6.913), (-1.0, -0.403, 6.913), (-1.0, -0.6085, 6.913), (-1.0, -0.8139, 6.913), (-1.0, -1.019, 6.913), (1.0, -1.019, 6.913), (1.0, -0.8139, 6.913), (1.0, -0.6085, 6.913), (1.0, -0.403, 6.913), (1.0, -0.1976, 6.913), (1.0, 0.007838, 6.913), (1.0, -1.019, 1.383), (1.0, -0.8139, 1.383), (1.0, -0.6085, 1.383), (1.0, -0.403, 1.383), (1.0, -0.1976, 1.383), (1.0, 0.007838, 1.383), (1.0, -1.019, 2.765), (1.0, -0.8139, 2.765), (1.0, -0.6085, 2.765), (1.0, -0.403, 2.765), (1.0, -0.1976, 2.765), (1.0, 0.007838, 2.765), (1.0, -1.019, 4.148), (1.0, -0.8139, 4.148), (1.0, -0.6085, 4.148), (1.0, -0.403, 4.148), (1.0, -0.1976, 4.148), (1.0, 0.007838, 4.148), (1.0, -1.019, 5.531), (1.0, -0.8139, 5.531), (1.0, -0.6085, 5.531), (1.0, -0.403, 5.531), (1.0, -0.1976, 5.531), (1.0, 0.007838, 5.531), (-1.0, 0.007838, 1.383), (-1.0, -0.1976, 1.383), (-1.0, -0.403, 1.383), (-1.0, -0.6085, 1.383), (-1.0, -0.8139, 1.383), (-1.0, -1.019, 1.383), (-1.0, 0.007838, 2.765), (-1.0, -0.1976, 2.765), (-1.0, -0.403, 2.765), (-1.0, -0.6085, 2.765), (-1.0, -0.8139, 2.765), (-1.0, -1.019, 2.765), (-1.0, 0.007838, 4.148), (-1.0, -0.1976, 4.148), (-1.0, -0.403, 4.148), (-1.0, -0.6085, 4.148), (-1.0, -0.8139, 4.148), (-1.0, -1.019, 4.148), (-1.0, 0.007838, 5.531), (-1.0, -0.1976, 5.531), (-1.0, -0.403, 5.531), (-1.0, -0.6085, 5.531), (-1.0, -0.8139, 5.531), (-1.0, -1.019, 5.531), (-1.0, 1.0, 5.637), (-0.3333, 1.0, 5.637), (0.3347, 1.0, 7.107), (0.3347, 1.0, 5.637), (-1.821, 0.2133, 5.931), (-1.821, 0.4755, 5.931), (-1.821, 0.7397, 6.913), (-1.821, 0.7397, 5.931)], [], [(185, 93, 64, 85), (94, 101, 53, 52), (102, 109, 65, 66), (110, 94, 52, 49), (282, 283, 39, 36), (187, 102, 66, 87), (101, 119, 51, 53), (0, 1, 35, 34), (120, 127, 63, 50), (128, 135, 48, 54), (1, 3, 37, 35), (109, 139, 58, 65), (140, 128, 54, 55), (1, 4, 38, 35), (144, 120, 50, 56), (9, 6, 40, 43), (148, 144, 56, 57), (7, 8, 42, 41), (183, 155, 46, 84), (272, 163, 47, 218), (164, 156, 44, 59), (168, 175, 60, 45), (175, 164, 59, 60), (155, 140, 55, 46), (176, 88, 61, 62), (248, 168, 45, 224), (127, 176, 62, 63), (163, 110, 49, 47), (93, 114, 67, 64), (119, 148, 57, 51), (4, 1, 68, 69), (5, 2, 70, 71), (8, 7, 73, 74), (278, 279, 75, 72), (78, 77, 80, 81), (77, 76, 79, 80), (139, 183, 84, 58), (88, 185, 85, 61), (114, 187, 87, 67), (33, 86, 186, 115), (185, 88, 188, 194), (186, 105, 191, 195), (27, 83, 184, 91), (24, 82, 180, 136), (136, 180, 181, 137), (137, 181, 182, 138), (138, 182, 183, 139), (17, 23, 151, 116), (116, 151, 150, 117), (117, 150, 149, 118), (118, 149, 148, 119), (30, 33, 115, 92), (114, 93, 189, 192), (13, 15, 113, 160), (160, 113, 112, 161), (161, 112, 111, 162), (162, 111, 110, 163), (29, 28, 179, 124), (124, 179, 178, 125), (125, 178, 177, 126), (126, 177, 176, 127), (212, 11, 171, 230), (230, 171, 170, 236), (236, 170, 169, 242), (242, 169, 168, 248), (28, 27, 91, 179), (179, 91, 90, 178), (178, 90, 89, 177), (177, 89, 88, 176), (12, 21, 143, 152), (152, 143, 142, 153), (153, 142, 141, 154), (154, 141, 140, 155), (26, 25, 167, 172), (172, 167, 166, 173), (173, 166, 165, 174), (174, 165, 164, 175), (11, 26, 172, 171), (171, 172, 173, 170), (170, 173, 174, 169), (169, 174, 175, 168), (25, 10, 159, 167), (167, 159, 158, 166), (166, 158, 157, 165), (165, 157, 156, 164), (206, 13, 160, 254), (254, 160, 161, 260), (260, 161, 162, 266), (266, 162, 163, 272), (82, 12, 152, 180), (180, 152, 153, 181), (181, 153, 154, 182), (182, 154, 155, 183), (23, 22, 147, 151), (151, 147, 146, 150), (150, 146, 145, 149), (149, 145, 144, 148), (22, 16, 123, 147), (147, 123, 122, 146), (146, 122, 121, 145), (145, 121, 120, 144), (21, 20, 131, 143), (143, 131, 130, 142), (142, 130, 129, 141), (141, 129, 128, 140), (31, 24, 136, 106), (106, 136, 137, 107), (107, 137, 138, 108), (108, 138, 139, 109), (20, 14, 132, 131), (131, 132, 133, 130), (130, 133, 134, 129), (129, 134, 135, 128), (16, 29, 124, 123), (123, 124, 125, 122), (122, 125, 126, 121), (121, 126, 127, 120), (19, 17, 116, 98), (98, 116, 117, 99), (99, 117, 118, 100), (100, 118, 119, 101), (86, 32, 105, 186), (15, 18, 97, 113), (113, 97, 96, 112), (112, 96, 95, 111), (111, 95, 94, 110), (32, 31, 106, 105), (105, 106, 107, 104), (104, 107, 108, 103), (103, 108, 109, 102), (18, 19, 98, 97), (97, 98, 99, 96), (96, 99, 100, 95), (95, 100, 101, 94), (83, 30, 92, 184), (93, 185, 194, 189), (187, 114, 192, 196), (195, 191, 200, 204), (189, 194, 203, 198), (192, 189, 198, 201), (196, 192, 201, 205), (115, 186, 195, 193), (102, 187, 196, 190), (194, 188, 197, 203), (193, 195, 204, 202), (190, 196, 205, 199), (157, 271, 277, 156), (271, 270, 276, 277), (270, 269, 275, 276), (269, 268, 274, 275), (268, 267, 273, 274), (267, 266, 272, 273), (158, 265, 271, 157), (265, 264, 270, 271), (264, 263, 269, 270), (263, 262, 268, 269), (262, 261, 267, 268), (261, 260, 266, 267), (159, 259, 265, 158), (259, 258, 264, 265), (258, 257, 263, 264), (257, 256, 262, 263), (256, 255, 261, 262), (255, 254, 260, 261), (10, 211, 259, 159), (211, 210, 258, 259), (210, 209, 257, 258), (209, 208, 256, 257), (208, 207, 255, 256), (207, 206, 254, 255), (134, 247, 253, 135), (247, 246, 252, 253), (246, 245, 251, 252), (245, 244, 250, 251), (244, 243, 249, 250), (243, 242, 248, 249), (133, 241, 247, 134), (241, 240, 246, 247), (240, 239, 245, 246), (239, 238, 244, 245), (238, 237, 243, 244), (237, 236, 242, 243), (132, 235, 241, 133), (235, 234, 240, 241), (234, 233, 239, 240), (233, 232, 238, 239), (232, 231, 237, 238), (231, 230, 236, 237), (14, 217, 235, 132), (217, 216, 234, 235), (216, 215, 233, 234), (215, 214, 232, 233), (214, 213, 231, 232), (213, 212, 230, 231), (135, 253, 229, 48), (253, 252, 228, 229), (252, 251, 227, 228), (251, 250, 226, 227), (250, 249, 225, 226), (249, 248, 224, 225), (156, 277, 223, 44), (277, 276, 222, 223), (276, 275, 221, 222), (275, 274, 220, 221), (274, 273, 219, 220), (273, 272, 218, 219), (6, 9, 279, 278), (75, 279, 281, 280), (2, 5, 283, 282), (39, 283, 285, 284)])
_uv = me_plane_002.uv_layers.new(name='UVMap')
_uv.uv.foreach_set('vector', [0.0, 1.0, 0.0, 1.0, 0.0, 1.0, 0.0, 1.0, 0.0, 0.6066, 0.0, 0.6066, 0.0, 0.6066, 0.0, 0.6066, 0.6667, 1.0, 1.0, 1.0, 1.0, 1.0, 0.6667, 1.0, 0.0, 0.6066, 0.0, 0.6066, 0.0, 0.6066, 0.0, 0.6066, 0.0, 0.6066, 0.0, 0.7378, 0.0, 0.7378, 0.0, 0.6066, 0.6533, 1.0, 0.6667, 1.0, 0.6667, 1.0, 0.6533, 1.0, 0.0, 0.6066, 0.0, 0.6066, 0.0, 0.6066, 0.0, 0.6066, 0.0, 1.0, 0.0, 1.0, 0.0, 1.0, 0.0, 1.0, 0.0, 1.0, 0.0, 1.0, 0.0, 1.0, 0.0, 1.0, 1.0, 0.7378, 1.0, 0.6066, 1.0, 0.6066, 1.0, 0.7378, 0.0, 1.0, 0.0, 1.0, 0.0, 1.0, 0.0, 1.0, 1.0, 1.0, 1.0, 1.0, 1.0, 1.0, 1.0, 1.0, 1.0, 0.8689, 1.0, 0.7378, 1.0, 0.7378, 1.0, 0.8689, 0.0, 1.0, 0.0, 0.8689, 0.0, 0.8689, 0.0, 1.0, 0.0, 0.8689, 0.0, 1.0, 0.0, 1.0, 0.0, 0.8689, 0.3333, 1.0, 0.0, 1.0, 0.0, 1.0, 0.3333, 1.0, 0.0, 0.7378, 0.0, 0.8689, 0.0, 0.8689, 0.0, 0.7378, 1.0, 1.0, 0.6667, 1.0, 0.6667, 1.0, 1.0, 1.0, 1.0, 1.0, 1.0, 1.0, 1.0, 1.0, 1.0, 1.0, 0.0, 0.52, 0.0, 0.6066, 0.0, 0.6066, 0.0, 0.52, 0.3333, 0.0, 0.0, 0.0, 0.0, 0.0, 0.3333, 0.0, 1.0, 0.0, 0.6667, 0.0, 0.6667, 0.0, 1.0, 0.0, 0.6667, 0.0, 0.3333, 0.0, 0.3333, 0.0, 0.6667, 0.0, 1.0, 1.0, 1.0, 0.8689, 1.0, 0.8689, 1.0, 1.0, 0.0, 1.0, 0.0, 1.0, 0.0, 1.0, 0.0, 1.0, 1.0, 0.08666, 1.0, 0.0, 1.0, 0.0, 1.0, 0.08666, 0.0, 1.0, 0.0, 1.0, 0.0, 1.0, 0.0, 1.0, 0.0, 0.6066, 0.0, 0.6066, 0.0, 0.6066, 0.0, 0.6066, 0.0, 1.0, 0.3333, 1.0, 0.3333, 1.0, 0.0, 1.0, 0.0, 0.6066, 0.0, 0.7378, 0.0, 0.7378, 0.0, 0.6066, 0.0, 0.8689, 0.0, 1.0, 0.0, 1.0, 0.0, 0.8689, 0.0, 0.7378, 0.0, 0.6066, 0.0, 0.6066, 0.0, 0.7378, 0.6667, 1.0, 1.0, 1.0, 1.0, 1.0, 0.6667, 1.0, 0.0, 1.0, 0.3333, 1.0, 0.3333, 1.0, 0.0, 1.0, 0.0, 1.0, 0.0, 1.0, 0.0, 1.0, 0.0, 1.0, 0.0, 1.0, 0.0, 1.0, 0.0, 1.0, 0.0, 1.0, 1.0, 1.0, 1.0, 1.0, 1.0, 1.0, 1.0, 1.0, 0.0, 1.0, 0.0, 1.0, 0.0, 1.0, 0.0, 1.0, 0.3333, 1.0, 0.6533, 1.0, 0.6533, 1.0, 0.3333, 1.0, 0.3333, 1.0, 0.6533, 1.0, 0.6533, 1.0, 0.3333, 1.0, 0.0, 1.0, 0.0, 1.0, 0.0, 1.0, 0.0, 1.0, 0.6533, 1.0, 0.6667, 1.0, 0.6667, 1.0, 0.6533, 1.0, 0.0, 1.0, 0.0, 1.0, 0.0, 1.0, 0.0, 1.0, 1.0, 1.0, 1.0, 1.0, 1.0, 1.0, 1.0, 1.0, 1.0, 1.0, 1.0, 1.0, 1.0, 1.0, 1.0, 1.0, 1.0, 1.0, 1.0, 1.0, 1.0, 1.0, 1.0, 1.0, 1.0, 1.0, 1.0, 1.0, 1.0, 1.0, 1.0, 1.0, 0.0, 0.6066, 0.0, 0.7378, 0.0, 0.7378, 0.0, 0.6066, 0.0, 0.6066, 0.0, 0.7378, 0.0, 0.7378, 0.0, 0.6066, 0.0, 0.6066, 0.0, 0.7378, 0.0, 0.7378, 0.0, 0.6066, 0.0, 0.6066, 0.0, 0.7378, 0.0, 0.7378, 0.0, 0.6066, 0.0, 1.0, 0.3333, 1.0, 0.3333, 1.0, 0.0, 1.0, 0.3333, 1.0, 0.0, 1.0, 0.0, 1.0, 0.3333, 1.0, 0.0, 0.6066, 0.0, 0.6066, 0.0, 0.6066, 0.0, 0.6066, 0.0, 0.6066, 0.0, 0.6066, 0.0, 0.6066, 0.0, 0.6066, 0.0, 0.6066, 0.0, 0.6066, 0.0, 0.6066, 0.0, 0.6066, 0.0, 0.6066, 0.0, 0.6066, 0.0, 0.6066, 0.0, 0.6066, 0.0, 1.0, 0.0, 1.0, 0.0, 1.0, 0.0, 1.0, 0.0, 1.0, 0.0, 1.0, 0.0, 1.0, 0.0, 1.0, 0.0, 1.0, 0.0, 1.0, 0.0, 1.0, 0.0, 1.0, 0.0, 1.0, 0.0, 1.0, 0.0, 1.0, 0.0, 1.0, 1.0, 0.08666, 1.0, 0.0, 1.0, 0.0, 1.0, 0.08666, 1.0, 0.08666, 1.0, 0.0, 1.0, 0.0, 1.0, 0.08666, 1.0, 0.08666, 1.0, 0.0, 1.0, 0.0, 1.0, 0.08666, 1.0, 0.08666, 1.0, 0.0, 1.0, 0.0, 1.0, 0.08666, 0.0, 1.0, 0.0, 1.0, 0.0, 1.0, 0.0, 1.0, 0.0, 1.0, 0.0, 1.0, 0.0, 1.0, 0.0, 1.0, 0.0, 1.0, 0.0, 1.0, 0.0, 1.0, 0.0, 1.0, 0.0, 1.0, 0.0, 1.0, 0.0, 1.0, 0.0, 1.0, 1.0, 1.0, 1.0, 0.8689, 1.0, 0.8689, 1.0, 1.0, 1.0, 1.0, 1.0, 0.8689, 1.0, 0.8689, 1.0, 1.0, 1.0, 1.0, 1.0, 0.8689, 1.0, 0.8689, 1.0, 1.0, 1.0, 1.0, 1.0, 0.8689, 1.0, 0.8689, 1.0, 1.0, 0.6667, 0.0, 0.3333, 0.0, 0.3333, 0.0, 0.6667, 0.0, 0.6667, 0.0, 0.3333, 0.0, 0.3333, 0.0, 0.6667, 0.0, 0.6667, 0.0, 0.3333, 0.0, 0.3333, 0.0, 0.6667, 0.0, 0.6667, 0.0, 0.3333, 0.0, 0.3333, 0.0, 0.6667, 0.0, 1.0, 0.0, 0.6667, 0.0, 0.6667, 0.0, 1.0, 0.0, 1.0, 0.0, 0.6667, 0.0, 0.6667, 0.0, 1.0, 0.0, 1.0, 0.0, 0.6667, 0.0, 0.6667, 0.0, 1.0, 0.0, 1.0, 0.0, 0.6667, 0.0, 0.6667, 0.0, 1.0, 0.0, 0.3333, 0.0, 0.0, 0.0, 0.0, 0.0, 0.3333, 0.0, 0.3333, 0.0, 0.0, 0.0, 0.0, 0.0, 0.3333, 0.0, 0.3333, 0.0, 0.0, 0.0, 0.0, 0.0, 0.3333, 0.0, 0.3333, 0.0, 0.0, 0.0, 0.0, 0.0, 0.3333, 0.0, 0.0, 0.52, 0.0, 0.6066, 0.0, 0.6066, 0.0, 0.52, 0.0, 0.52, 0.0, 0.6066, 0.0, 0.6066, 0.0, 0.52, 0.0, 0.52, 0.0, 0.6066, 0.0, 0.6066, 0.0, 0.52, 0.0, 0.52, 0.0, 0.6066, 0.0, 0.6066, 0.0, 0.52, 1.0, 1.0, 1.0, 1.0, 1.0, 1.0, 1.0, 1.0, 1.0, 1.0, 1.0, 1.0, 1.0, 1.0, 1.0, 1.0, 1.0, 1.0, 1.0, 1.0, 1.0, 1.0, 1.0, 1.0, 1.0, 1.0, 1.0, 1.0, 1.0, 1.0, 1.0, 1.0, 0.0, 0.7378, 0.0, 0.8689, 0.0, 0.8689, 0.0, 0.7378, 0.0, 0.7378, 0.0, 0.8689, 0.0, 0.8689, 0.0, 0.7378, 0.0, 0.7378, 0.0, 0.8689, 0.0, 0.8689, 0.0, 0.7378, 0.0, 0.7378, 0.0, 0.8689, 0.0, 0.8689, 0.0, 0.7378, 0.0, 0.8689, 0.0, 1.0, 0.0, 1.0, 0.0, 0.8689, 0.0, 0.8689, 0.0, 1.0, 0.0, 1.0, 0.0, 0.8689, 0.0, 0.8689, 0.0, 1.0, 0.0, 1.0, 0.0, 0.8689, 0.0, 0.8689, 0.0, 1.0, 0.0, 1.0, 0.0, 0.8689, 1.0, 0.8689, 1.0, 0.7378, 1.0, 0.7378, 1.0, 0.8689, 1.0, 0.8689, 1.0, 0.7378, 1.0, 0.7378, 1.0, 0.8689, 1.0, 0.8689, 1.0, 0.7378, 1.0, 0.7378, 1.0, 0.8689, 1.0, 0.8689, 1.0, 0.7378, 1.0, 0.7378, 1.0, 0.8689, 1.0, 1.0, 1.0, 1.0, 1.0, 1.0, 1.0, 1.0, 1.0, 1.0, 1.0, 1.0, 1.0, 1.0, 1.0, 1.0, 1.0, 1.0, 1.0, 1.0, 1.0, 1.0, 1.0, 1.0, 1.0, 1.0, 1.0, 1.0, 1.0, 1.0, 1.0, 1.0, 1.0, 0.7378, 1.0, 0.6066, 1.0, 0.6066, 1.0, 0.7378, 1.0, 0.7378, 1.0, 0.6066, 1.0, 0.6066, 1.0, 0.7378, 1.0, 0.7378, 1.0, 0.6066, 1.0, 0.6066, 1.0, 0.7378, 1.0, 0.7378, 1.0, 0.6066, 1.0, 0.6066, 1.0, 0.7378, 0.0, 1.0, 0.0, 1.0, 0.0, 1.0, 0.0, 1.0, 0.0, 1.0, 0.0, 1.0, 0.0, 1.0, 0.0, 1.0, 0.0, 1.0, 0.0, 1.0, 0.0, 1.0, 0.0, 1.0, 0.0, 1.0, 0.0, 1.0, 0.0, 1.0, 0.0, 1.0, 0.0, 0.6066, 0.0, 0.6066, 0.0, 0.6066, 0.0, 0.6066, 0.0, 0.6066, 0.0, 0.6066, 0.0, 0.6066, 0.0, 0.6066, 0.0, 0.6066, 0.0, 0.6066, 0.0, 0.6066, 0.0, 0.6066, 0.0, 0.6066, 0.0, 0.6066, 0.0, 0.6066, 0.0, 0.6066, 0.6533, 1.0, 0.6667, 1.0, 0.6667, 1.0, 0.6533, 1.0, 0.0, 0.6066, 0.0, 0.6066, 0.0, 0.6066, 0.0, 0.6066, 0.0, 0.6066, 0.0, 0.6066, 0.0, 0.6066, 0.0, 0.6066, 0.0, 0.6066, 0.0, 0.6066, 0.0, 0.6066, 0.0, 0.6066, 0.0, 0.6066, 0.0, 0.6066, 0.0, 0.6066, 0.0, 0.6066, 0.6667, 1.0, 1.0, 1.0, 1.0, 1.0, 0.6667, 1.0, 0.6667, 1.0, 1.0, 1.0, 1.0, 1.0, 0.6667, 1.0, 0.6667, 1.0, 1.0, 1.0, 1.0, 1.0, 0.6667, 1.0, 0.6667, 1.0, 1.0, 1.0, 1.0, 1.0, 0.6667, 1.0, 0.0, 0.6066, 0.0, 0.6066, 0.0, 0.6066, 0.0, 0.6066, 0.0, 0.6066, 0.0, 0.6066, 0.0, 0.6066, 0.0, 0.6066, 0.0, 0.6066, 0.0, 0.6066, 0.0, 0.6066, 0.0, 0.6066, 0.0, 0.6066, 0.0, 0.6066, 0.0, 0.6066, 0.0, 0.6066, 0.0, 1.0, 0.0, 1.0, 0.0, 1.0, 0.0, 1.0, 0.0, 1.0, 0.0, 1.0, 0.0, 1.0, 0.0, 1.0, 0.6533, 1.0, 0.3333, 1.0, 0.3333, 1.0, 0.6533, 1.0, 0.6533, 1.0, 0.6667, 1.0, 0.6667, 1.0, 0.6533, 1.0, 0.0, 1.0, 0.0, 1.0, 0.0, 1.0, 0.0, 1.0, 0.3333, 1.0, 0.0, 1.0, 0.0, 1.0, 0.3333, 1.0, 0.6533, 1.0, 0.3333, 1.0, 0.3333, 1.0, 0.6533, 1.0, 0.3333, 1.0, 0.6533, 1.0, 0.6533, 1.0, 0.3333, 1.0, 0.6667, 1.0, 0.6533, 1.0, 0.6533, 1.0, 0.6667, 1.0, 0.0, 1.0, 0.0, 1.0, 0.0, 1.0, 0.0, 1.0, 0.3333, 1.0, 0.6533, 1.0, 0.6533, 1.0, 0.3333, 1.0, 0.6667, 1.0, 0.6533, 1.0, 0.6533, 1.0, 0.6667, 1.0, 0.0, 0.0, 0.0, 0.08666, 0.0, 0.08666, 0.0, 0.0, 0.0, 0.08666, 0.0, 0.1733, 0.0, 0.1733, 0.0, 0.08666, 0.0, 0.1733, 0.0, 0.26, 0.0, 0.26, 0.0, 0.1733, 0.0, 0.26, 0.0, 0.3466, 0.0, 0.3466, 0.0, 0.26, 0.0, 0.3466, 0.0, 0.4333, 0.0, 0.4333, 0.0, 0.3466, 0.0, 0.4333, 0.0, 0.52, 0.0, 0.52, 0.0, 0.4333, 0.0, 0.0, 0.0, 0.08666, 0.0, 0.08666, 0.0, 0.0, 0.0, 0.08666, 0.0, 0.1733, 0.0, 0.1733, 0.0, 0.08666, 0.0, 0.1733, 0.0, 0.26, 0.0, 0.26, 0.0, 0.1733, 0.0, 0.26, 0.0, 0.3466, 0.0, 0.3466, 0.0, 0.26, 0.0, 0.3466, 0.0, 0.4333, 0.0, 0.4333, 0.0, 0.3466, 0.0, 0.4333, 0.0, 0.52, 0.0, 0.52, 0.0, 0.4333, 0.0, 0.0, 0.0, 0.08666, 0.0, 0.08666, 0.0, 0.0, 0.0, 0.08666, 0.0, 0.1733, 0.0, 0.1733, 0.0, 0.08666, 0.0, 0.1733, 0.0, 0.26, 0.0, 0.26, 0.0, 0.1733, 0.0, 0.26, 0.0, 0.3466, 0.0, 0.3466, 0.0, 0.26, 0.0, 0.3466, 0.0, 0.4333, 0.0, 0.4333, 0.0, 0.3466, 0.0, 0.4333, 0.0, 0.52, 0.0, 0.52, 0.0, 0.4333, 0.0, 0.0, 0.0, 0.08666, 0.0, 0.08666, 0.0, 0.0, 0.0, 0.08666, 0.0, 0.1733, 0.0, 0.1733, 0.0, 0.08666, 0.0, 0.1733, 0.0, 0.26, 0.0, 0.26, 0.0, 0.1733, 0.0, 0.26, 0.0, 0.3466, 0.0, 0.3466, 0.0, 0.26, 0.0, 0.3466, 0.0, 0.4333, 0.0, 0.4333, 0.0, 0.3466, 0.0, 0.4333, 0.0, 0.52, 0.0, 0.52, 0.0, 0.4333, 1.0, 0.6066, 1.0, 0.52, 1.0, 0.52, 1.0, 0.6066, 1.0, 0.52, 1.0, 0.4333, 1.0, 0.4333, 1.0, 0.52, 1.0, 0.4333, 1.0, 0.3466, 1.0, 0.3466, 1.0, 0.4333, 1.0, 0.3466, 1.0, 0.26, 1.0, 0.26, 1.0, 0.3466, 1.0, 0.26, 1.0, 0.1733, 1.0, 0.1733, 1.0, 0.26, 1.0, 0.1733, 1.0, 0.08666, 1.0, 0.08666, 1.0, 0.1733, 1.0, 0.6066, 1.0, 0.52, 1.0, 0.52, 1.0, 0.6066, 1.0, 0.52, 1.0, 0.4333, 1.0, 0.4333, 1.0, 0.52, 1.0, 0.4333, 1.0, 0.3466, 1.0, 0.3466, 1.0, 0.4333, 1.0, 0.3466, 1.0, 0.26, 1.0, 0.26, 1.0, 0.3466, 1.0, 0.26, 1.0, 0.1733, 1.0, 0.1733, 1.0, 0.26, 1.0, 0.1733, 1.0, 0.08666, 1.0, 0.08666, 1.0, 0.1733, 1.0, 0.6066, 1.0, 0.52, 1.0, 0.52, 1.0, 0.6066, 1.0, 0.52, 1.0, 0.4333, 1.0, 0.4333, 1.0, 0.52, 1.0, 0.4333, 1.0, 0.3466, 1.0, 0.3466, 1.0, 0.4333, 1.0, 0.3466, 1.0, 0.26, 1.0, 0.26, 1.0, 0.3466, 1.0, 0.26, 1.0, 0.1733, 1.0, 0.1733, 1.0, 0.26, 1.0, 0.1733, 1.0, 0.08666, 1.0, 0.08666, 1.0, 0.1733, 1.0, 0.6066, 1.0, 0.52, 1.0, 0.52, 1.0, 0.6066, 1.0, 0.52, 1.0, 0.4333, 1.0, 0.4333, 1.0, 0.52, 1.0, 0.4333, 1.0, 0.3466, 1.0, 0.3466, 1.0, 0.4333, 1.0, 0.3466, 1.0, 0.26, 1.0, 0.26, 1.0, 0.3466, 1.0, 0.26, 1.0, 0.1733, 1.0, 0.1733, 1.0, 0.26, 1.0, 0.1733, 1.0, 0.08666, 1.0, 0.08666, 1.0, 0.1733, 1.0, 0.6066, 1.0, 0.52, 1.0, 0.52, 1.0, 0.6066, 1.0, 0.52, 1.0, 0.4333, 1.0, 0.4333, 1.0, 0.52, 1.0, 0.4333, 1.0, 0.3466, 1.0, 0.3466, 1.0, 0.4333, 1.0, 0.3466, 1.0, 0.26, 1.0, 0.26, 1.0, 0.3466, 1.0, 0.26, 1.0, 0.1733, 1.0, 0.1733, 1.0, 0.26, 1.0, 0.1733, 1.0, 0.08666, 1.0, 0.08666, 1.0, 0.1733, 0.0, 0.0, 0.0, 0.08666, 0.0, 0.08666, 0.0, 0.0, 0.0, 0.08666, 0.0, 0.1733, 0.0, 0.1733, 0.0, 0.08666, 0.0, 0.1733, 0.0, 0.26, 0.0, 0.26, 0.0, 0.1733, 0.0, 0.26, 0.0, 0.3466, 0.0, 0.3466, 0.0, 0.26, 0.0, 0.3466, 0.0, 0.4333, 0.0, 0.4333, 0.0, 0.3466, 0.0, 0.4333, 0.0, 0.52, 0.0, 0.52, 0.0, 0.4333, 0.0, 1.0, 0.3333, 1.0, 0.3333, 1.0, 0.0, 1.0, 0.3333, 1.0, 0.3333, 1.0, 0.3333, 1.0, 0.3333, 1.0, 0.0, 0.6066, 0.0, 0.7378, 0.0, 0.7378, 0.0, 0.6066, 0.0, 0.7378, 0.0, 0.7378, 0.0, 0.7378, 0.0, 0.7378])
me_plane_002.materials.append(mat_aula_paredes)
me_plane_002.use_remesh_fix_poles = True
me_plane_002.use_remesh_preserve_attributes = False
me_plane_002.update()
me_plane_003 = bpy.data.meshes.new('Plane.003')
me_plane_003.from_pydata([(-1.0, 2.315, 5.498), (-1.0, 2.315, 4.137), (-1.0, 2.315, 2.341), (-1.0, 2.315, 1.852), (-0.3619, 2.315, 1.849), (-0.3619, 2.315, 2.219), (-0.3619, 2.315, 5.117), (0.3333, 2.315, 5.498), (0.3333, 2.315, 4.137), (0.3333, 2.315, 2.341), (0.3333, 2.315, 1.852), (-0.3333, 2.315, 5.117), (-0.3333, 2.315, 2.219), (-0.3333, 2.315, 1.849), (-0.9614, 2.315, 1.849), (-0.9614, 2.315, 2.219), (-0.9614, 2.315, 5.117), (0.3065, 2.315, 2.219), (0.3065, 2.315, 5.117), (-1.0, 2.315, 5.498), (-1.0, 2.315, 4.137), (-1.0, 2.315, 2.341), (-1.0, 2.315, 1.852), (-0.3619, 2.315, 1.849), (-0.3619, 2.315, 2.219), (-0.3619, 2.315, 5.117), (0.3333, 2.315, 5.498), (0.3333, 2.315, 4.137), (0.3333, 2.315, 2.341), (0.3333, 2.315, 1.852), (-0.3333, 2.315, 5.117), (-0.3333, 2.315, 2.219), (-0.3333, 2.315, 1.849), (-0.9614, 2.315, 1.849), (-0.9614, 2.315, 2.219), (-0.9614, 2.315, 5.117), (0.3065, 2.315, 2.219), (0.3065, 2.315, 5.117), (-1.0, 2.306, 5.498), (-1.0, 2.306, 4.137), (-1.0, 2.306, 2.341), (-1.0, 2.306, 1.852), (-0.3619, 2.306, 1.849), (-0.3619, 2.306, 2.219), (-0.3619, 2.306, 5.117), (-0.3619, 2.306, 5.487), (0.3333, 2.306, 5.498), (0.3333, 2.306, 4.137), (0.3333, 2.306, 2.341), (0.3333, 2.306, 1.852), (-0.3333, 2.306, 5.487), (-0.3333, 2.306, 5.117), (-0.3333, 2.306, 2.219), (-0.3333, 2.306, 1.849), (-0.9614, 2.306, 1.849), (-0.9614, 2.306, 2.219), (-0.9614, 2.306, 5.117), (-0.9614, 2.306, 5.487), (0.3065, 2.306, 1.849), (0.3065, 2.306, 2.219), (0.3065, 2.306, 5.117), (0.3065, 2.306, 5.487)], [], [(12, 17, 18, 11), (9, 8, 27, 28), (2, 3, 22, 21), (18, 17, 36, 37), (8, 7, 26, 27), (1, 2, 21, 20), (0, 1, 20, 19), (3, 14, 33, 22), (12, 11, 30, 31), (15, 5, 6, 16), (21, 22, 41, 40), (37, 36, 59, 60), (20, 21, 40, 39), (29, 28, 48, 49), (19, 20, 39, 38), (22, 33, 54, 41), (28, 27, 47, 48), (35, 25, 44, 56), (27, 26, 46, 47), (10, 9, 28, 29), (14, 4, 23, 33), (17, 12, 31, 36), (4, 13, 32, 23), (5, 15, 34, 24), (15, 16, 35, 34), (6, 5, 24, 25), (11, 18, 37, 30), (16, 6, 25, 35), (53, 58, 59, 52), (51, 60, 61, 50), (41, 54, 55, 40), (40, 55, 56, 39), (39, 56, 57, 38), (42, 53, 52, 43), (43, 52, 51, 44), (44, 51, 50, 45), (58, 49, 48, 59), (59, 48, 47, 60), (60, 47, 46, 61), (54, 42, 43, 55), (56, 44, 45, 57), (31, 30, 51, 52), (23, 32, 53, 42), (25, 24, 43, 44), (36, 31, 52, 59), (33, 23, 42, 54), (30, 37, 60, 51), (24, 34, 55, 43), (34, 35, 56, 55)])
me_plane_003.polygons.foreach_set('material_index', [1, 0, 0, 0, 0, 0, 0, 0, 0, 1, 0, 0, 0, 0, 0, 0, 0, 0, 0, 0, 0, 0, 0, 0, 0, 0, 0, 0, 0, 0, 0, 0, 0, 0, 0, 0, 0, 0, 0, 0, 0, 0, 0, 0, 0, 0, 0, 0, 0])
_uv = me_plane_003.uv_layers.new(name='UVMap')
_uv.uv.foreach_set('vector', [0.3333, 1.0, 0.6533, 1.0, 0.6533, 1.0, 0.3333, 1.0, 0.6667, 1.0, 0.6667, 1.0, 0.6667, 1.0, 0.6667, 1.0, 0.0, 1.0, 0.0, 1.0, 0.0, 1.0, 0.0, 1.0, 0.6533, 1.0, 0.6533, 1.0, 0.6533, 1.0, 0.6533, 1.0, 0.6667, 1.0, 0.6667, 1.0, 0.6667, 1.0, 0.6667, 1.0, 0.0, 1.0, 0.0, 1.0, 0.0, 1.0, 0.0, 1.0, 0.0, 1.0, 0.0, 1.0, 0.0, 1.0, 0.0, 1.0, 0.0, 1.0, 0.0, 1.0, 0.0, 1.0, 0.0, 1.0, 0.3333, 1.0, 0.3333, 1.0, 0.3333, 1.0, 0.3333, 1.0, 0.0, 1.0, 0.0, 1.0, 0.0, 1.0, 0.0, 1.0, 0.0, 1.0, 0.0, 1.0, 0.0, 1.0, 0.0, 1.0, 0.6533, 1.0, 0.6533, 1.0, 0.6533, 1.0, 0.6533, 1.0, 0.0, 1.0, 0.0, 1.0, 0.0, 1.0, 0.0, 1.0, 0.6667, 1.0, 0.6667, 1.0, 0.6667, 1.0, 0.6667, 1.0, 0.0, 1.0, 0.0, 1.0, 0.0, 1.0, 0.0, 1.0, 0.0, 1.0, 0.0, 1.0, 0.0, 1.0, 0.0, 1.0, 0.6667, 1.0, 0.6667, 1.0, 0.6667, 1.0, 0.6667, 1.0, 0.0, 1.0, 0.0, 1.0, 0.0, 1.0, 0.0, 1.0, 0.6667, 1.0, 0.6667, 1.0, 0.6667, 1.0, 0.6667, 1.0, 0.6667, 1.0, 0.6667, 1.0, 0.6667, 1.0, 0.6667, 1.0, 0.0, 1.0, 0.0, 1.0, 0.0, 1.0, 0.0, 1.0, 0.6533, 1.0, 0.3333, 1.0, 0.3333, 1.0, 0.6533, 1.0, 0.0, 1.0, 0.3333, 1.0, 0.3333, 1.0, 0.0, 1.0, 0.0, 1.0, 0.0, 1.0, 0.0, 1.0, 0.0, 1.0, 0.0, 1.0, 0.0, 1.0, 0.0, 1.0, 0.0, 1.0, 0.0, 1.0, 0.0, 1.0, 0.0, 1.0, 0.0, 1.0, 0.3333, 1.0, 0.6533, 1.0, 0.6533, 1.0, 0.3333, 1.0, 0.0, 1.0, 0.0, 1.0, 0.0, 1.0, 0.0, 1.0, 0.3333, 1.0, 0.6533, 1.0, 0.6533, 1.0, 0.3333, 1.0, 0.3333, 1.0, 0.6533, 1.0, 0.6533, 1.0, 0.3333, 1.0, 0.0, 1.0, 0.0, 1.0, 0.0, 1.0, 0.0, 1.0, 0.0, 1.0, 0.0, 1.0, 0.0, 1.0, 0.0, 1.0, 0.0, 1.0, 0.0, 1.0, 0.0, 1.0, 0.0, 1.0, 0.0, 1.0, 0.3333, 1.0, 0.3333, 1.0, 0.0, 1.0, 0.0, 1.0, 0.3333, 1.0, 0.3333, 1.0, 0.0, 1.0, 0.0, 1.0, 0.3333, 1.0, 0.3333, 1.0, 0.0, 1.0, 0.6533, 1.0, 0.6667, 1.0, 0.6667, 1.0, 0.6533, 1.0, 0.6533, 1.0, 0.6667, 1.0, 0.6667, 1.0, 0.6533, 1.0, 0.6533, 1.0, 0.6667, 1.0, 0.6667, 1.0, 0.6533, 1.0, 0.0, 1.0, 0.0, 1.0, 0.0, 1.0, 0.0, 1.0, 0.0, 1.0, 0.0, 1.0, 0.0, 1.0, 0.0, 1.0, 0.3333, 1.0, 0.3333, 1.0, 0.3333, 1.0, 0.3333, 1.0, 0.0, 1.0, 0.3333, 1.0, 0.3333, 1.0, 0.0, 1.0, 0.0, 1.0, 0.0, 1.0, 0.0, 1.0, 0.0, 1.0, 0.6533, 1.0, 0.3333, 1.0, 0.3333, 1.0, 0.6533, 1.0, 0.0, 1.0, 0.0, 1.0, 0.0, 1.0, 0.0, 1.0, 0.3333, 1.0, 0.6533, 1.0, 0.6533, 1.0, 0.3333, 1.0, 0.0, 1.0, 0.0, 1.0, 0.0, 1.0, 0.0, 1.0, 0.0, 1.0, 0.0, 1.0, 0.0, 1.0, 0.0, 1.0])
me_plane_003.materials.append(mat_aula_techo)
me_plane_003.materials.append(mat_vidrio)
me_plane_003.use_remesh_fix_poles = True
me_plane_003.use_remesh_preserve_attributes = False
me_plane_003.update()

# ---- objects
ob_techo = bpy.data.objects.new('Techo', me_plane)
ob_persona = bpy.data.objects.new('Persona', me_cube_001)
ob_piso = bpy.data.objects.new('Piso', me_plane_001)
ob_paredes = bpy.data.objects.new('Paredes', me_plane_002)
ob_ventana = bpy.data.objects.new('Ventana', me_plane_003)

# ---- transforms, parenting, visibility, modifiers, constraints
ob_techo.location = (0.0, 0.0, 0.0)
ob_techo.scale = (7.558, 14.17, 1.0)
ob_persona.location = (0.0, 0.0, 1.727)
ob_persona.scale = (0.5501, 0.4278, 1.8)
ob_piso.location = (0.0, 0.0, 0.0)
ob_piso.scale = (7.558, 14.17, 1.0)
ob_paredes.location = (0.0, 0.0, 0.0)
ob_paredes.scale = (7.558, 14.17, 1.0)
ob_ventana.location = (0.0, 0.0, 0.0)
ob_ventana.scale = (7.558, 14.17, 1.0)

# ---- collection membership
col_collection.objects.link(ob_techo)
col_collection.objects.link(ob_persona)
col_collection.objects.link(ob_piso)
col_collection.objects.link(ob_paredes)
col_collection.objects.link(ob_ventana)

# ---- scene / render settings (as saved in the file)
scene.frame_start = 1; scene.frame_end = 250; scene.frame_set(1)
scene.render.engine = 'BLENDER_EEVEE_NEXT'
scene.cycles.use_denoising = False
scene.cycles.samples = 128
scene.cycles.sampling_pattern = 'TABULATED_SOBOL'
scene.cycles.use_adaptive_sampling = False
scene.cycles.use_light_tree = False
scene.view_settings.view_transform = 'Filmic'
bpy.context.view_layer.update()

# ---- added for rendering (the .blend has no active camera and no usable light): camera, sun
cam_auto = bpy.data.cameras.new('AutoCamera')
cam_auto.lens = 50.0
cam_auto.sensor_width = 36.0
cam_auto.clip_end = 1056.49
ob_auto_camera = bpy.data.objects.new('AutoCamera', cam_auto)
scene.collection.objects.link(ob_auto_camera)
ob_auto_camera.location = (47.5914, -64.5257, 51.6764)
ob_auto_camera.rotation_euler = (1.09748, -7.21219e-08, 0.694738)
scene.camera = ob_auto_camera
light_auto_sun = bpy.data.lights.new('AutoSun', 'SUN')
light_auto_sun.energy = 3.0
light_auto_sun.angle = 0.0523599
ob_auto_sun = bpy.data.objects.new('AutoSun', light_auto_sun)
scene.collection.objects.link(ob_auto_sun)
ob_auto_sun.rotation_euler = (0.872665, 0.174533, 0.523599)
bpy.context.view_layer.update()

